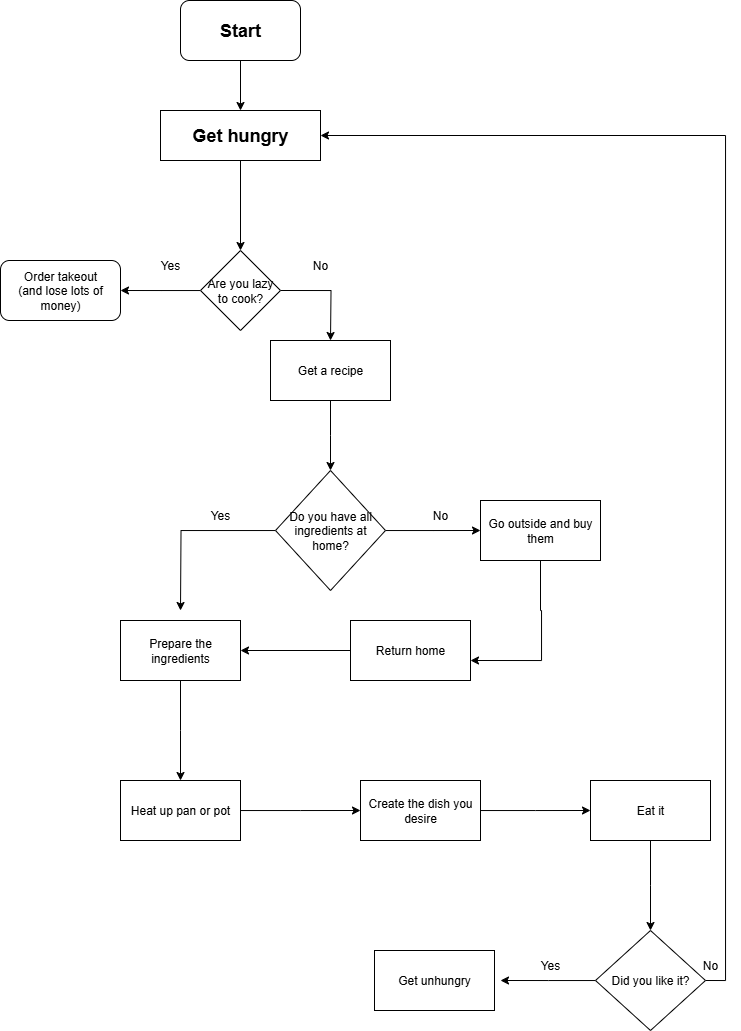

The diagram above was exported from draw.io. Its source (the exported page's mxGraphModel, read from the mxfile embedded in the PNG):
<mxGraphModel dx="1056" dy="1779" grid="1" gridSize="10" guides="1" tooltips="1" connect="1" arrows="1" fold="1" page="1" pageScale="1" pageWidth="827" pageHeight="1169" math="0" shadow="0">
  <root>
    <mxCell id="0" />
    <mxCell id="1" parent="0" />
    <mxCell id="CpuZpYL-DmpXgZONqcx_-3" style="edgeStyle=orthogonalEdgeStyle;rounded=0;orthogonalLoop=1;jettySize=auto;html=1;entryX=0.5;entryY=0;entryDx=0;entryDy=0;" edge="1" parent="1" source="CpuZpYL-DmpXgZONqcx_-1" target="CpuZpYL-DmpXgZONqcx_-2">
      <mxGeometry relative="1" as="geometry" />
    </mxCell>
    <mxCell id="CpuZpYL-DmpXgZONqcx_-1" value="&lt;h2&gt;Get hungry&lt;/h2&gt;" style="rounded=0;whiteSpace=wrap;html=1;" vertex="1" parent="1">
      <mxGeometry x="200" y="100" width="160" height="50" as="geometry" />
    </mxCell>
    <mxCell id="CpuZpYL-DmpXgZONqcx_-4" style="edgeStyle=orthogonalEdgeStyle;rounded=0;orthogonalLoop=1;jettySize=auto;html=1;exitX=1;exitY=0.5;exitDx=0;exitDy=0;" edge="1" parent="1" source="CpuZpYL-DmpXgZONqcx_-2">
      <mxGeometry relative="1" as="geometry">
        <mxPoint x="370" y="330" as="targetPoint" />
      </mxGeometry>
    </mxCell>
    <mxCell id="CpuZpYL-DmpXgZONqcx_-5" style="edgeStyle=orthogonalEdgeStyle;rounded=0;orthogonalLoop=1;jettySize=auto;html=1;" edge="1" parent="1" source="CpuZpYL-DmpXgZONqcx_-2">
      <mxGeometry relative="1" as="geometry">
        <mxPoint x="160" y="280" as="targetPoint" />
      </mxGeometry>
    </mxCell>
    <mxCell id="CpuZpYL-DmpXgZONqcx_-2" value="Are you lazy to cook?" style="rhombus;whiteSpace=wrap;html=1;" vertex="1" parent="1">
      <mxGeometry x="240" y="240" width="80" height="80" as="geometry" />
    </mxCell>
    <mxCell id="CpuZpYL-DmpXgZONqcx_-6" value="Yes" style="text;html=1;align=center;verticalAlign=middle;whiteSpace=wrap;rounded=0;" vertex="1" parent="1">
      <mxGeometry x="180" y="240" width="60" height="30" as="geometry" />
    </mxCell>
    <mxCell id="CpuZpYL-DmpXgZONqcx_-7" value="No" style="text;html=1;align=center;verticalAlign=middle;whiteSpace=wrap;rounded=0;" vertex="1" parent="1">
      <mxGeometry x="330" y="240" width="60" height="30" as="geometry" />
    </mxCell>
    <mxCell id="CpuZpYL-DmpXgZONqcx_-9" style="edgeStyle=orthogonalEdgeStyle;rounded=0;orthogonalLoop=1;jettySize=auto;html=1;entryX=0.5;entryY=0;entryDx=0;entryDy=0;" edge="1" parent="1" source="CpuZpYL-DmpXgZONqcx_-8" target="CpuZpYL-DmpXgZONqcx_-1">
      <mxGeometry relative="1" as="geometry" />
    </mxCell>
    <mxCell id="CpuZpYL-DmpXgZONqcx_-8" value="&lt;h2&gt;Start&lt;/h2&gt;" style="rounded=1;whiteSpace=wrap;html=1;" vertex="1" parent="1">
      <mxGeometry x="220" y="-10" width="120" height="60" as="geometry" />
    </mxCell>
    <mxCell id="CpuZpYL-DmpXgZONqcx_-11" value="Order takeout&lt;div&gt;(and lose lots of money)&lt;/div&gt;" style="rounded=1;whiteSpace=wrap;html=1;" vertex="1" parent="1">
      <mxGeometry x="40" y="250" width="120" height="60" as="geometry" />
    </mxCell>
    <mxCell id="CpuZpYL-DmpXgZONqcx_-17" style="edgeStyle=orthogonalEdgeStyle;rounded=0;orthogonalLoop=1;jettySize=auto;html=1;" edge="1" parent="1" source="CpuZpYL-DmpXgZONqcx_-16">
      <mxGeometry relative="1" as="geometry">
        <mxPoint x="370" y="460" as="targetPoint" />
      </mxGeometry>
    </mxCell>
    <mxCell id="CpuZpYL-DmpXgZONqcx_-16" value="Get a recipe" style="rounded=0;whiteSpace=wrap;html=1;" vertex="1" parent="1">
      <mxGeometry x="310" y="330" width="120" height="60" as="geometry" />
    </mxCell>
    <mxCell id="CpuZpYL-DmpXgZONqcx_-20" style="edgeStyle=orthogonalEdgeStyle;rounded=0;orthogonalLoop=1;jettySize=auto;html=1;" edge="1" parent="1" source="CpuZpYL-DmpXgZONqcx_-19">
      <mxGeometry relative="1" as="geometry">
        <mxPoint x="520" y="520" as="targetPoint" />
      </mxGeometry>
    </mxCell>
    <mxCell id="CpuZpYL-DmpXgZONqcx_-23" style="edgeStyle=orthogonalEdgeStyle;rounded=0;orthogonalLoop=1;jettySize=auto;html=1;" edge="1" parent="1" source="CpuZpYL-DmpXgZONqcx_-19">
      <mxGeometry relative="1" as="geometry">
        <mxPoint x="220" y="600" as="targetPoint" />
      </mxGeometry>
    </mxCell>
    <mxCell id="CpuZpYL-DmpXgZONqcx_-19" value="Do you have all ingredients&amp;nbsp;at home?" style="rhombus;whiteSpace=wrap;html=1;" vertex="1" parent="1">
      <mxGeometry x="315" y="460" width="110" height="120" as="geometry" />
    </mxCell>
    <mxCell id="CpuZpYL-DmpXgZONqcx_-21" value="No" style="text;html=1;align=center;verticalAlign=middle;whiteSpace=wrap;rounded=0;" vertex="1" parent="1">
      <mxGeometry x="450" y="490" width="60" height="30" as="geometry" />
    </mxCell>
    <mxCell id="CpuZpYL-DmpXgZONqcx_-26" style="edgeStyle=orthogonalEdgeStyle;rounded=0;orthogonalLoop=1;jettySize=auto;html=1;" edge="1" parent="1" source="CpuZpYL-DmpXgZONqcx_-22">
      <mxGeometry relative="1" as="geometry">
        <mxPoint x="510" y="650" as="targetPoint" />
        <Array as="points">
          <mxPoint x="580" y="600" />
          <mxPoint x="581" y="600" />
          <mxPoint x="581" y="650" />
        </Array>
      </mxGeometry>
    </mxCell>
    <mxCell id="CpuZpYL-DmpXgZONqcx_-22" value="Go outside and buy them" style="rounded=0;whiteSpace=wrap;html=1;" vertex="1" parent="1">
      <mxGeometry x="520" y="490" width="120" height="60" as="geometry" />
    </mxCell>
    <mxCell id="CpuZpYL-DmpXgZONqcx_-24" value="Yes" style="text;html=1;align=center;verticalAlign=middle;whiteSpace=wrap;rounded=0;" vertex="1" parent="1">
      <mxGeometry x="230" y="490" width="60" height="30" as="geometry" />
    </mxCell>
    <mxCell id="CpuZpYL-DmpXgZONqcx_-29" style="edgeStyle=orthogonalEdgeStyle;rounded=0;orthogonalLoop=1;jettySize=auto;html=1;" edge="1" parent="1" source="CpuZpYL-DmpXgZONqcx_-25">
      <mxGeometry relative="1" as="geometry">
        <mxPoint x="220" y="770" as="targetPoint" />
      </mxGeometry>
    </mxCell>
    <mxCell id="CpuZpYL-DmpXgZONqcx_-25" value="Prepare the ingredients" style="rounded=0;whiteSpace=wrap;html=1;" vertex="1" parent="1">
      <mxGeometry x="160" y="610" width="120" height="60" as="geometry" />
    </mxCell>
    <mxCell id="CpuZpYL-DmpXgZONqcx_-28" style="edgeStyle=orthogonalEdgeStyle;rounded=0;orthogonalLoop=1;jettySize=auto;html=1;entryX=1;entryY=0.5;entryDx=0;entryDy=0;" edge="1" parent="1" source="CpuZpYL-DmpXgZONqcx_-27" target="CpuZpYL-DmpXgZONqcx_-25">
      <mxGeometry relative="1" as="geometry" />
    </mxCell>
    <mxCell id="CpuZpYL-DmpXgZONqcx_-27" value="Return home" style="rounded=0;whiteSpace=wrap;html=1;" vertex="1" parent="1">
      <mxGeometry x="390" y="610" width="120" height="60" as="geometry" />
    </mxCell>
    <mxCell id="CpuZpYL-DmpXgZONqcx_-36" style="edgeStyle=orthogonalEdgeStyle;rounded=0;orthogonalLoop=1;jettySize=auto;html=1;" edge="1" parent="1" source="CpuZpYL-DmpXgZONqcx_-34">
      <mxGeometry relative="1" as="geometry">
        <mxPoint x="400" y="800" as="targetPoint" />
      </mxGeometry>
    </mxCell>
    <mxCell id="CpuZpYL-DmpXgZONqcx_-34" value="Heat up pan or pot" style="rounded=0;whiteSpace=wrap;html=1;" vertex="1" parent="1">
      <mxGeometry x="160" y="770" width="120" height="60" as="geometry" />
    </mxCell>
    <mxCell id="CpuZpYL-DmpXgZONqcx_-38" style="edgeStyle=orthogonalEdgeStyle;rounded=0;orthogonalLoop=1;jettySize=auto;html=1;" edge="1" parent="1" source="CpuZpYL-DmpXgZONqcx_-37">
      <mxGeometry relative="1" as="geometry">
        <mxPoint x="630" y="800" as="targetPoint" />
      </mxGeometry>
    </mxCell>
    <mxCell id="CpuZpYL-DmpXgZONqcx_-37" value="Create the dish you desire" style="rounded=0;whiteSpace=wrap;html=1;" vertex="1" parent="1">
      <mxGeometry x="400" y="770" width="120" height="60" as="geometry" />
    </mxCell>
    <mxCell id="CpuZpYL-DmpXgZONqcx_-41" style="edgeStyle=orthogonalEdgeStyle;rounded=0;orthogonalLoop=1;jettySize=auto;html=1;" edge="1" parent="1" source="CpuZpYL-DmpXgZONqcx_-40">
      <mxGeometry relative="1" as="geometry">
        <mxPoint x="690" y="920" as="targetPoint" />
      </mxGeometry>
    </mxCell>
    <mxCell id="CpuZpYL-DmpXgZONqcx_-40" value="Eat it" style="rounded=0;whiteSpace=wrap;html=1;" vertex="1" parent="1">
      <mxGeometry x="630" y="770" width="120" height="60" as="geometry" />
    </mxCell>
    <mxCell id="CpuZpYL-DmpXgZONqcx_-43" style="edgeStyle=orthogonalEdgeStyle;rounded=0;orthogonalLoop=1;jettySize=auto;html=1;" edge="1" parent="1" source="CpuZpYL-DmpXgZONqcx_-42">
      <mxGeometry relative="1" as="geometry">
        <mxPoint x="540" y="970" as="targetPoint" />
      </mxGeometry>
    </mxCell>
    <mxCell id="CpuZpYL-DmpXgZONqcx_-45" style="edgeStyle=orthogonalEdgeStyle;rounded=0;orthogonalLoop=1;jettySize=auto;html=1;exitX=1;exitY=0.5;exitDx=0;exitDy=0;entryX=1;entryY=0.5;entryDx=0;entryDy=0;" edge="1" parent="1" source="CpuZpYL-DmpXgZONqcx_-42" target="CpuZpYL-DmpXgZONqcx_-1">
      <mxGeometry relative="1" as="geometry">
        <mxPoint x="810" y="130" as="targetPoint" />
        <mxPoint x="780" y="969.51" as="sourcePoint" />
      </mxGeometry>
    </mxCell>
    <mxCell id="CpuZpYL-DmpXgZONqcx_-42" value="Did you like it?" style="rhombus;whiteSpace=wrap;html=1;" vertex="1" parent="1">
      <mxGeometry x="635" y="920" width="110" height="100" as="geometry" />
    </mxCell>
    <mxCell id="CpuZpYL-DmpXgZONqcx_-44" value="Yes" style="text;html=1;align=center;verticalAlign=middle;whiteSpace=wrap;rounded=0;" vertex="1" parent="1">
      <mxGeometry x="560" y="940" width="60" height="30" as="geometry" />
    </mxCell>
    <mxCell id="CpuZpYL-DmpXgZONqcx_-47" value="No" style="text;html=1;align=center;verticalAlign=middle;whiteSpace=wrap;rounded=0;" vertex="1" parent="1">
      <mxGeometry x="720" y="940" width="60" height="30" as="geometry" />
    </mxCell>
    <mxCell id="CpuZpYL-DmpXgZONqcx_-49" value="Get unhungry" style="rounded=0;whiteSpace=wrap;html=1;" vertex="1" parent="1">
      <mxGeometry x="414" y="940" width="120" height="60" as="geometry" />
    </mxCell>
  </root>
</mxGraphModel>